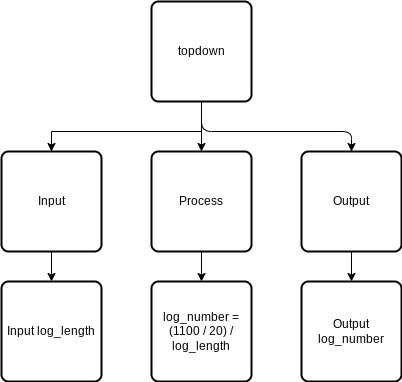

The diagram above was exported from draw.io. Its source (the exported page's mxGraphModel, read from the mxfile embedded in the PNG):
<mxGraphModel dx="1086" dy="658" grid="1" gridSize="10" guides="1" tooltips="1" connect="1" arrows="1" fold="1" page="1" pageScale="1" pageWidth="827" pageHeight="1169" math="0" shadow="0">
  <root>
    <mxCell id="0" />
    <mxCell id="1" parent="0" />
    <mxCell id="12" value="" style="edgeStyle=none;html=1;" parent="1" source="2" target="9" edge="1">
      <mxGeometry relative="1" as="geometry" />
    </mxCell>
    <mxCell id="2" value="Input" style="rounded=1;whiteSpace=wrap;html=1;absoluteArcSize=1;arcSize=14;strokeWidth=2;" parent="1" vertex="1">
      <mxGeometry x="190" y="250" width="100" height="100" as="geometry" />
    </mxCell>
    <mxCell id="13" value="" style="edgeStyle=none;html=1;" parent="1" source="3" target="10" edge="1">
      <mxGeometry relative="1" as="geometry" />
    </mxCell>
    <mxCell id="3" value="Process" style="rounded=1;whiteSpace=wrap;html=1;absoluteArcSize=1;arcSize=14;strokeWidth=2;" parent="1" vertex="1">
      <mxGeometry x="340" y="250" width="100" height="100" as="geometry" />
    </mxCell>
    <mxCell id="14" value="" style="edgeStyle=none;html=1;" parent="1" source="4" target="11" edge="1">
      <mxGeometry relative="1" as="geometry" />
    </mxCell>
    <mxCell id="4" value="Output" style="rounded=1;whiteSpace=wrap;html=1;absoluteArcSize=1;arcSize=14;strokeWidth=2;" parent="1" vertex="1">
      <mxGeometry x="490" y="250" width="100" height="100" as="geometry" />
    </mxCell>
    <mxCell id="6" style="edgeStyle=none;html=1;entryX=0.5;entryY=0;entryDx=0;entryDy=0;" parent="1" source="5" target="3" edge="1">
      <mxGeometry relative="1" as="geometry" />
    </mxCell>
    <mxCell id="7" style="edgeStyle=none;html=1;entryX=0.5;entryY=0;entryDx=0;entryDy=0;rounded=0;" parent="1" source="5" target="2" edge="1">
      <mxGeometry relative="1" as="geometry">
        <Array as="points">
          <mxPoint x="390" y="230" />
          <mxPoint x="240" y="230" />
        </Array>
      </mxGeometry>
    </mxCell>
    <mxCell id="8" style="edgeStyle=none;html=1;entryX=0.5;entryY=0;entryDx=0;entryDy=0;" parent="1" source="5" target="4" edge="1">
      <mxGeometry relative="1" as="geometry">
        <Array as="points">
          <mxPoint x="390" y="230" />
          <mxPoint x="540" y="230" />
        </Array>
      </mxGeometry>
    </mxCell>
    <mxCell id="5" value="topdown" style="rounded=1;whiteSpace=wrap;html=1;absoluteArcSize=1;arcSize=14;strokeWidth=2;" parent="1" vertex="1">
      <mxGeometry x="340" y="100" width="100" height="100" as="geometry" />
    </mxCell>
    <mxCell id="9" value="Input log_length" style="rounded=1;whiteSpace=wrap;html=1;absoluteArcSize=1;arcSize=14;strokeWidth=2;" parent="1" vertex="1">
      <mxGeometry x="190" y="380" width="100" height="100" as="geometry" />
    </mxCell>
    <mxCell id="10" value="log_number = (1100 / 20) / log_length" style="rounded=1;whiteSpace=wrap;html=1;absoluteArcSize=1;arcSize=14;strokeWidth=2;" parent="1" vertex="1">
      <mxGeometry x="340" y="380" width="100" height="100" as="geometry" />
    </mxCell>
    <mxCell id="11" value="Output log_number" style="rounded=1;whiteSpace=wrap;html=1;absoluteArcSize=1;arcSize=14;strokeWidth=2;" parent="1" vertex="1">
      <mxGeometry x="490" y="380" width="100" height="100" as="geometry" />
    </mxCell>
  </root>
</mxGraphModel>